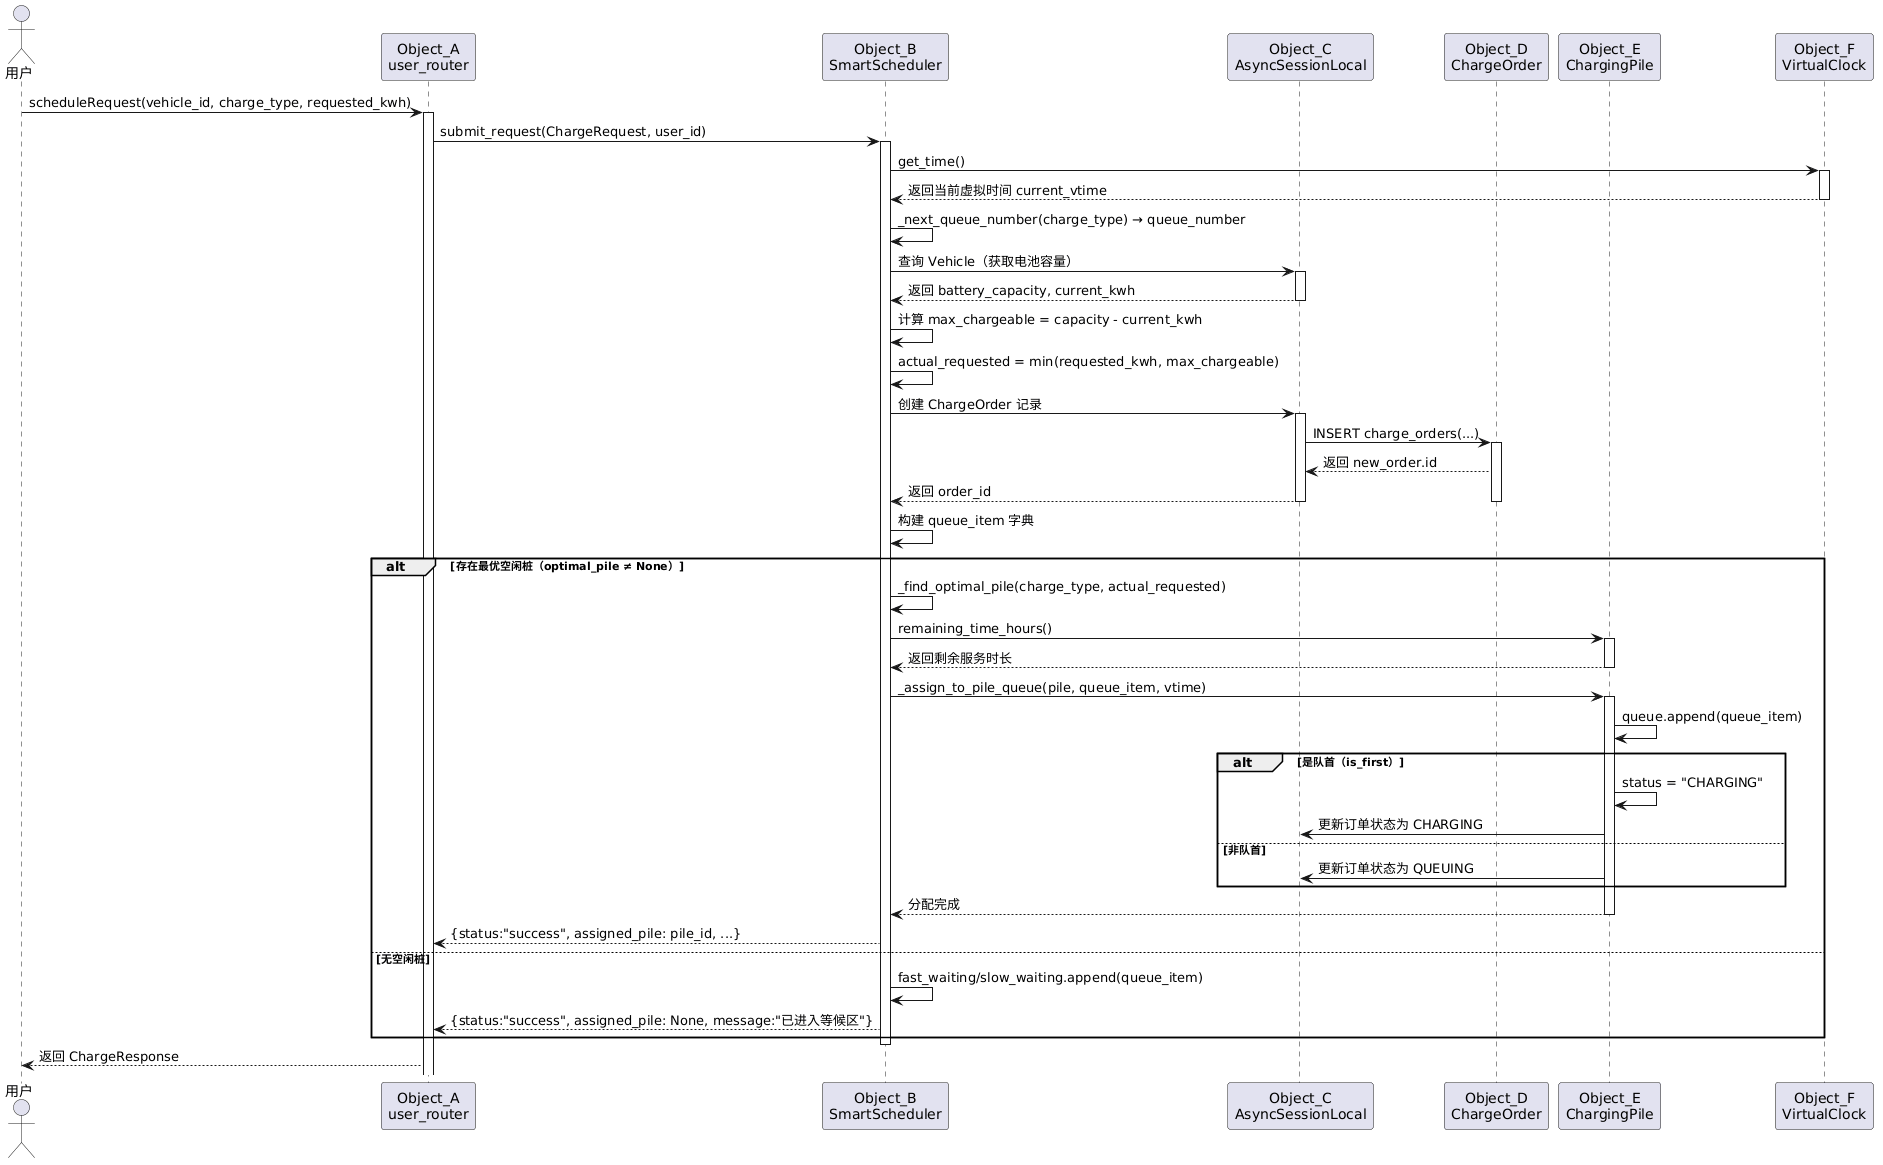

The diagram above was rendered by PlantUML. Its source (embedded in the PNG):
@startuml
actor Actor_User as "用户"
participant "Object_A\nuser_router" as UR
participant "Object_B\nSmartScheduler" as SS
participant "Object_C\nAsyncSessionLocal" as DB
participant "Object_D\nChargeOrder" as Order
participant "Object_E\nChargingPile" as Pile
participant "Object_F\nVirtualClock" as Clock

Actor_User -> UR : scheduleRequest(vehicle_id, charge_type, requested_kwh)
activate UR

UR -> SS : submit_request(ChargeRequest, user_id)
activate SS

SS -> Clock : get_time()
activate Clock
Clock --> SS : 返回当前虚拟时间 current_vtime
deactivate Clock

SS -> SS : _next_queue_number(charge_type) → queue_number

SS -> DB : 查询 Vehicle（获取电池容量）
activate DB
DB --> SS : 返回 battery_capacity, current_kwh
deactivate DB

SS -> SS : 计算 max_chargeable = capacity - current_kwh
SS -> SS : actual_requested = min(requested_kwh, max_chargeable)

SS -> DB : 创建 ChargeOrder 记录
activate DB
DB -> Order : INSERT charge_orders(...)
activate Order
Order --> DB : 返回 new_order.id
DB --> SS : 返回 order_id
deactivate Order
deactivate DB

SS -> SS : 构建 queue_item 字典

alt 存在最优空闲桩（optimal_pile ≠ None）
    SS -> SS : _find_optimal_pile(charge_type, actual_requested)
    SS -> Pile : remaining_time_hours()
    activate Pile
    Pile --> SS : 返回剩余服务时长
    deactivate Pile
    
    SS -> Pile : _assign_to_pile_queue(pile, queue_item, vtime)
    activate Pile
    Pile -> Pile : queue.append(queue_item)
    
    alt 是队首（is_first）
        Pile -> Pile : status = "CHARGING"
        Pile -> DB : 更新订单状态为 CHARGING
    else 非队首
        Pile -> DB : 更新订单状态为 QUEUING
    end
    
    Pile --> SS : 分配完成
    deactivate Pile
    
    SS --> UR : {status:"success", assigned_pile: pile_id, ...}
else 无空闲桩
    SS -> SS : fast_waiting/slow_waiting.append(queue_item)
    SS --> UR : {status:"success", assigned_pile: None, message:"已进入等候区"}
end

deactivate SS

UR --> Actor_User : 返回 ChargeResponse
@enduml